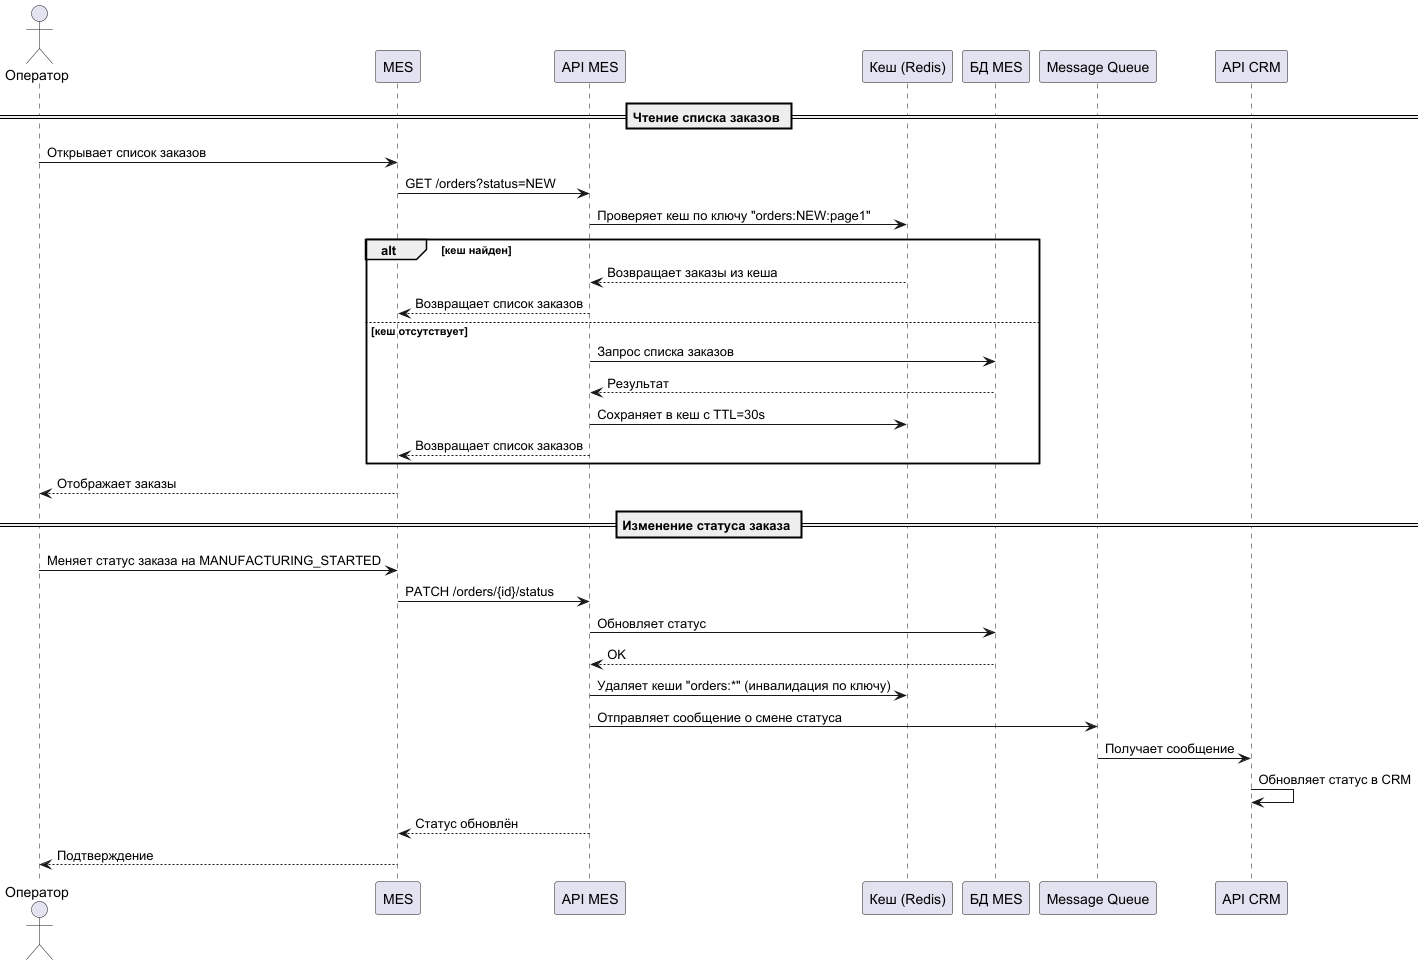

The diagram above was rendered by PlantUML. Its source (embedded in the PNG):
@startuml
actor "Оператор" as Operator
participant "MES" as MES
participant "API MES" as API
participant "Кеш (Redis)" as Cache
participant "БД MES" as DB
participant "Message Queue" as MQ
participant "API CRM" as CRM_API

== Чтение списка заказов ==

Operator -> MES: Открывает список заказов
MES -> API: GET /orders?status=NEW
API -> Cache: Проверяет кеш по ключу "orders:NEW:page1"
alt кеш найден
    Cache --> API: Возвращает заказы из кеша
    API --> MES: Возвращает список заказов
else кеш отсутствует
    API -> DB: Запрос списка заказов
    DB --> API: Результат
    API -> Cache: Сохраняет в кеш с TTL=30s
    API --> MES: Возвращает список заказов
end
MES --> Operator: Отображает заказы

== Изменение статуса заказа ==

Operator -> MES: Меняет статус заказа на MANUFACTURING_STARTED
MES -> API: PATCH /orders/{id}/status
API -> DB: Обновляет статус
DB --> API: OK
API -> Cache: Удаляет кеши "orders:*" (инвалидация по ключу)
API -> MQ: Отправляет сообщение о смене статуса
MQ -> CRM_API: Получает сообщение
CRM_API -> CRM_API: Обновляет статус в CRM
API --> MES: Статус обновлён
MES --> Operator: Подтверждение
@enduml